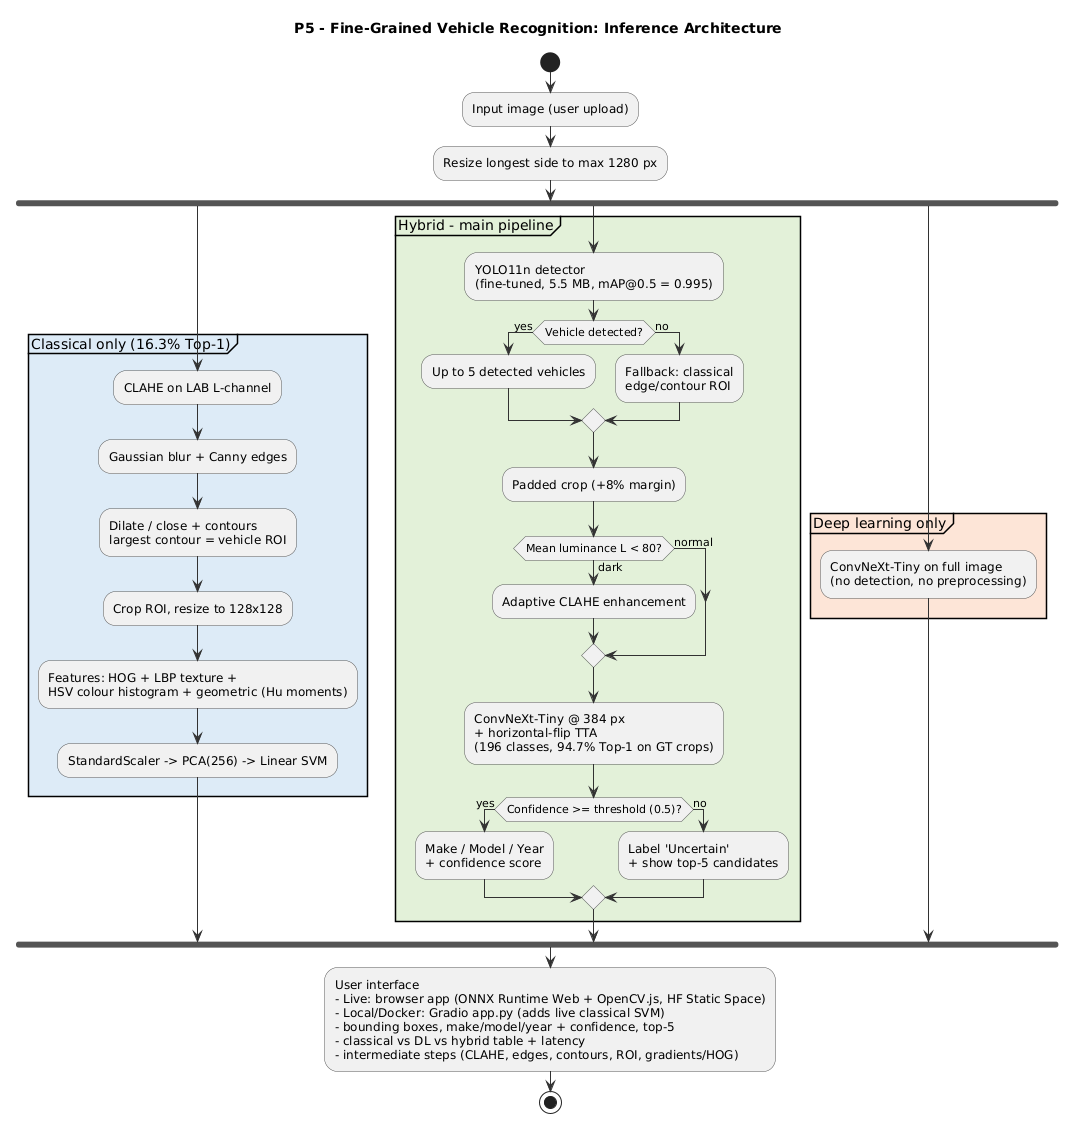

The diagram above was rendered by PlantUML. Its source (embedded in the PNG):
@startuml
title P5 - Fine-Grained Vehicle Recognition: Inference Architecture
skinparam defaultFontName Arial
skinparam ActivityBorderColor #555555
skinparam ArrowColor #333333

start
:Input image (user upload);
:Resize longest side to max 1280 px;

fork
  partition #DDEBF7 "Classical only (16.3% Top-1)" {
    :CLAHE on LAB L-channel;
    :Gaussian blur + Canny edges;
    :Dilate / close + contours\nlargest contour = vehicle ROI;
    :Crop ROI, resize to 128x128;
    :Features: HOG + LBP texture +\nHSV colour histogram + geometric (Hu moments);
    :StandardScaler -> PCA(256) -> Linear SVM;
  }
fork again
  partition #E2F0D9 "Hybrid - main pipeline" {
    :YOLO11n detector\n(fine-tuned, 5.5 MB, mAP@0.5 = 0.995);
    if (Vehicle detected?) then (yes)
      :Up to 5 detected vehicles;
    else (no)
      :Fallback: classical\nedge/contour ROI;
    endif
    :Padded crop (+8% margin);
    if (Mean luminance L < 80?) then (dark)
      :Adaptive CLAHE enhancement;
    else (normal)
    endif
    :ConvNeXt-Tiny @ 384 px\n+ horizontal-flip TTA\n(196 classes, 94.7% Top-1 on GT crops);
    if (Confidence >= threshold (0.5)?) then (yes)
      :Make / Model / Year\n+ confidence score;
    else (no)
      :Label 'Uncertain'\n+ show top-5 candidates;
    endif
  }
fork again
  partition #FCE4D6 "Deep learning only" {
    :ConvNeXt-Tiny on full image\n(no detection, no preprocessing);
  }
end fork

:User interface\n- Live: browser app (ONNX Runtime Web + OpenCV.js, HF Static Space)\n- Local/Docker: Gradio app.py (adds live classical SVM)\n- bounding boxes, make/model/year + confidence, top-5\n- classical vs DL vs hybrid table + latency\n- intermediate steps (CLAHE, edges, contours, ROI, gradients/HOG);
stop
@enduml